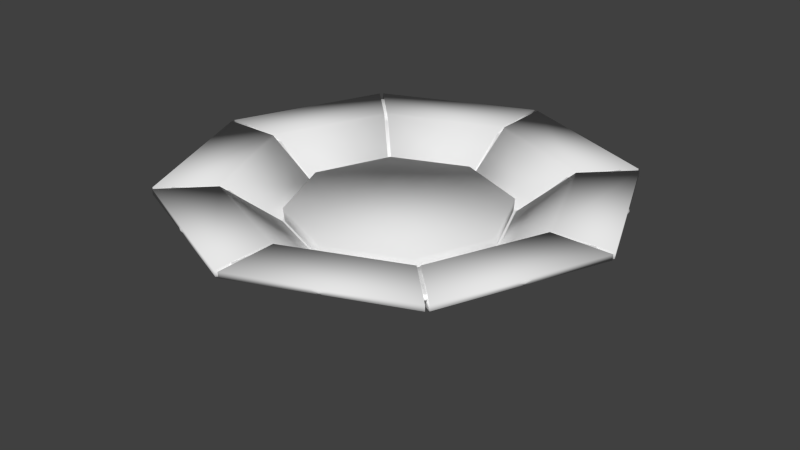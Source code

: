 # Source: deep_plate.blend  (saved by Blender 2.73.0; exported with 4.5.12 LTS)
import bpy
from mathutils import Matrix  # noqa: F401  (used for matrix-valued properties, if any)

bpy.ops.wm.read_factory_settings(use_empty=True)
scene = bpy.context.scene
scene.name = 'Scene'

# ---- collections
col_collection_1 = bpy.data.collections.new('Collection 1'); scene.collection.children.link(col_collection_1)

# ---- world
world_world = bpy.data.worlds.new('World'); scene.world = world_world
world_world.color = (0.05088, 0.05088, 0.05088)
world_world.use_sun_shadow = False
world_world.sun_shadow_jitter_overblur = 0.0
world_world.cycles.sampling_method = 'MANUAL'
world_world.cycles.sample_map_resolution = 256

# ---- meshes
me_cylinder_010 = bpy.data.meshes.new('Cylinder.010')
me_cylinder_010.from_pydata([(-4.621e-08, 6.363, -2.171), (-6.081e-08, 6.451, -0.9061), (4.5, 4.5, -2.171), (4.561, 4.561, -0.9061), (6.363, -2.149e-07, -2.171), (6.451, 2.552e-08, -0.9061), (4.5, -4.5, -2.171), (4.561, -4.561, -0.9061), (-6.025e-07, -6.363, -2.171), (-6.247e-07, -6.451, -0.9061), (-4.5, -4.5, -2.171), (-4.561, -4.561, -0.9061), (-6.363, 1.391e-07, -2.171), (-6.451, 3.844e-07, -0.9061), (-4.5, 4.5, -2.171), (-4.561, 4.561, -0.9061)], [], [(3, 1, 15, 13, 11, 9, 7, 5), (0, 2, 4, 6, 8, 10, 12, 14), (5, 4, 2, 3), (3, 2, 0, 1), (1, 0, 14, 15), (15, 14, 12, 13), (13, 12, 10, 11), (11, 10, 8, 9), (9, 8, 6, 7), (7, 6, 4, 5)])
me_cylinder_010.polygons.foreach_set('use_smooth', [True] * 10)
me_cylinder_010.use_remesh_preserve_volume = False
me_cylinder_010.use_remesh_preserve_attributes = False
me_cylinder_010.use_mirror_vertex_groups = False
me_cylinder_010.update()
me_cylinder_009 = bpy.data.meshes.new('Cylinder.009')
me_cylinder_009.from_pydata([(0.1053, -9.773, 3.535), (6.836, -6.985, 3.535), (0.1053, -13.35, 3.19), (0.1053, -13.37, 3.53), (9.368, -9.517, 3.19), (9.378, -9.527, 3.53), (0.1053, -6.511, 1.279), (0.1053, -6.427, 0.0132), (4.53, -4.679, 1.279), (4.47, -4.619, 0.0132)], [], [(5, 1, 0, 3), (4, 5, 3, 2), (9, 4, 2, 7), (1, 8, 6, 0), (7, 6, 8, 9), (1, 5, 4, 9, 8), (0, 6, 7, 2, 3)])
me_cylinder_009.polygons.foreach_set('use_smooth', [True] * 7)
me_cylinder_009.use_remesh_preserve_volume = False
me_cylinder_009.use_remesh_preserve_attributes = False
me_cylinder_009.use_mirror_vertex_groups = False
me_cylinder_009.update()
me_cylinder_008 = bpy.data.meshes.new('Cylinder.008')
me_cylinder_008.from_pydata([(-6.836, -6.985, 3.535), (-0.1053, -9.773, 3.535), (-9.368, -9.517, 3.19), (-9.378, -9.527, 3.53), (-0.1053, -13.35, 3.19), (-0.1053, -13.37, 3.53), (-4.53, -4.679, 1.279), (-4.47, -4.619, 0.0132), (-0.1053, -6.511, 1.279), (-0.1053, -6.427, 0.0132)], [], [(5, 1, 0, 3), (4, 5, 3, 2), (9, 4, 2, 7), (1, 8, 6, 0), (7, 6, 8, 9), (0, 6, 7, 2, 3), (1, 5, 4, 9, 8)])
me_cylinder_008.polygons.foreach_set('use_smooth', [True] * 7)
me_cylinder_008.use_remesh_preserve_volume = False
me_cylinder_008.use_remesh_preserve_attributes = False
me_cylinder_008.use_mirror_vertex_groups = False
me_cylinder_008.update()
me_cylinder_007 = bpy.data.meshes.new('Cylinder.007')
me_cylinder_007.from_pydata([(-9.773, -0.1053, 3.535), (-6.985, -6.836, 3.535), (-13.35, -0.1053, 3.19), (-13.37, -0.1053, 3.53), (-9.517, -9.368, 3.19), (-9.527, -9.378, 3.53), (-6.511, -0.1053, 1.279), (-6.427, -0.1053, 0.0132), (-4.679, -4.53, 1.279), (-4.619, -4.47, 0.0132)], [], [(5, 1, 0, 3), (4, 5, 3, 2), (9, 4, 2, 7), (1, 8, 6, 0), (7, 6, 8, 9), (0, 6, 7, 2, 3), (1, 5, 4, 9, 8)])
me_cylinder_007.polygons.foreach_set('use_smooth', [True] * 7)
me_cylinder_007.use_remesh_preserve_volume = False
me_cylinder_007.use_remesh_preserve_attributes = False
me_cylinder_007.use_mirror_vertex_groups = False
me_cylinder_007.update()
me_cylinder_006 = bpy.data.meshes.new('Cylinder.006')
me_cylinder_006.from_pydata([(-6.985, 6.836, 3.535), (-9.773, 0.1053, 3.535), (-9.517, 9.368, 3.19), (-9.527, 9.378, 3.53), (-13.35, 0.1053, 3.19), (-13.37, 0.1053, 3.53), (-4.679, 4.53, 1.279), (-4.619, 4.47, 0.0132), (-6.511, 0.1053, 1.279), (-6.427, 0.1053, 0.0132)], [], [(5, 1, 0, 3), (4, 5, 3, 2), (9, 4, 2, 7), (1, 8, 6, 0), (9, 7, 6, 8), (0, 6, 7, 2, 3), (1, 5, 4, 9, 8)])
me_cylinder_006.polygons.foreach_set('use_smooth', [True] * 7)
me_cylinder_006.use_remesh_preserve_volume = False
me_cylinder_006.use_remesh_preserve_attributes = False
me_cylinder_006.use_mirror_vertex_groups = False
me_cylinder_006.update()
me_cylinder_005 = bpy.data.meshes.new('Cylinder.005')
me_cylinder_005.from_pydata([(-6.836, 6.985, 3.535), (-0.1053, 9.773, 3.535), (-9.368, 9.517, 3.19), (-9.378, 9.527, 3.53), (-0.1053, 13.37, 3.53), (-0.1053, 13.35, 3.19), (-4.53, 4.679, 1.279), (-4.47, 4.619, 0.0132), (-0.1053, 6.511, 1.279), (-0.1053, 6.427, 0.0132)], [], [(3, 0, 1, 4), (2, 3, 4, 5), (7, 2, 5, 9), (0, 6, 8, 1), (7, 9, 8, 6), (1, 8, 9, 5, 4), (0, 3, 2, 7, 6)])
me_cylinder_005.polygons.foreach_set('use_smooth', [True] * 7)
me_cylinder_005.use_remesh_preserve_volume = False
me_cylinder_005.use_remesh_preserve_attributes = False
me_cylinder_005.use_mirror_vertex_groups = False
me_cylinder_005.update()
me_cylinder_004 = bpy.data.meshes.new('Cylinder.004')
me_cylinder_004.from_pydata([(6.836, 6.985, 3.535), (0.1053, 9.773, 3.535), (9.368, 9.517, 3.19), (9.378, 9.527, 3.53), (0.1053, 13.37, 3.53), (0.1053, 13.35, 3.19), (4.53, 4.679, 1.279), (4.47, 4.619, 0.0132), (0.1053, 6.511, 1.279), (0.1053, 6.427, 0.0132)], [], [(4, 1, 0, 3), (5, 4, 3, 2), (9, 5, 2, 7), (1, 8, 6, 0), (7, 6, 8, 9), (0, 6, 7, 2, 3), (1, 4, 5, 9, 8)])
me_cylinder_004.polygons.foreach_set('use_smooth', [True] * 7)
me_cylinder_004.use_remesh_preserve_volume = False
me_cylinder_004.use_remesh_preserve_attributes = False
me_cylinder_004.use_mirror_vertex_groups = False
me_cylinder_004.update()
me_cylinder_001 = bpy.data.meshes.new('Cylinder.001')
me_cylinder_001.from_pydata([(9.773, 0.1053, 3.535), (6.985, 6.836, 3.535), (13.35, 0.1053, 3.19), (13.37, 0.1053, 3.53), (9.517, 9.368, 3.19), (9.527, 9.378, 3.53), (6.511, 0.1053, 1.279), (6.427, 0.1053, 0.0132), (4.679, 4.53, 1.279), (4.619, 4.47, 0.0132)], [], [(5, 1, 0, 3), (4, 5, 3, 2), (9, 4, 2, 7), (1, 8, 6, 0), (7, 6, 8, 9), (0, 6, 7, 2, 3), (1, 5, 4, 9, 8)])
me_cylinder_001.polygons.foreach_set('use_smooth', [True] * 7)
me_cylinder_001.use_remesh_preserve_volume = False
me_cylinder_001.use_remesh_preserve_attributes = False
me_cylinder_001.use_mirror_vertex_groups = False
me_cylinder_001.update()
me_cylinder_000 = bpy.data.meshes.new('Cylinder.000')
me_cylinder_000.from_pydata([(6.427, -0.1053, 0.0132), (6.511, -0.1053, 1.279), (4.619, -4.47, 0.0132), (4.679, -4.53, 1.279), (13.37, -0.1053, 3.53), (13.35, -0.1053, 3.19), (9.527, -9.378, 3.53), (9.517, -9.368, 3.19), (9.773, -0.1053, 3.535), (6.985, -6.836, 3.535)], [], [(8, 1, 3, 9), (0, 5, 7, 2), (5, 4, 6, 7), (4, 8, 9, 6), (3, 1, 0, 2), (9, 3, 2, 7, 6), (8, 4, 5, 0, 1)])
me_cylinder_000.polygons.foreach_set('use_smooth', [True] * 7)
me_cylinder_000.use_remesh_preserve_volume = False
me_cylinder_000.use_remesh_preserve_attributes = False
me_cylinder_000.use_mirror_vertex_groups = False
me_cylinder_000.update()
me_cylinder_003 = bpy.data.meshes.new('Cylinder.003')
me_cylinder_003.from_pydata([(2.437, 5.884, 1.236), (5.884, 2.437, 1.236), (5.884, -2.437, 1.236), (2.437, -5.884, 1.236), (-2.437, -5.884, 1.236), (-5.884, -2.437, 1.236), (-3.98e-07, 4.044e-07, 1.188), (-2.437, 5.884, 1.236), (-5.884, 2.437, 1.236), (-4.975e-08, 5.282e-08, 0.01898), (-5.692, 2.358, 0.4374), (-8.479, 3.512, 2.796), (-11.44, 4.74, 3.177), (-11.37, 4.708, 3.519), (-8.59, 3.558, 3.193), (-2.358, 5.692, 0.4374), (-3.512, 8.479, 2.796), (-4.74, 11.44, 3.177), (-4.708, 11.37, 3.519), (-3.558, 8.59, 3.193), (-5.692, -2.358, 0.4374), (-8.479, -3.512, 2.796), (-11.44, -4.74, 3.177), (-11.37, -4.708, 3.519), (-8.59, -3.558, 3.193), (-2.358, -5.692, 0.4374), (-3.512, -8.479, 2.796), (-4.74, -11.44, 3.177), (-4.708, -11.37, 3.519), (-3.558, -8.59, 3.193), (2.358, -5.692, 0.4374), (3.512, -8.479, 2.796), (4.74, -11.44, 3.177), (4.708, -11.37, 3.519), (3.558, -8.59, 3.193), (5.692, -2.358, 0.4374), (8.479, -3.512, 2.796), (11.44, -4.74, 3.177), (11.37, -4.708, 3.519), (8.59, -3.558, 3.193), (5.692, 2.358, 0.4374), (8.479, 3.512, 2.796), (11.44, 4.74, 3.177), (11.37, 4.708, 3.519), (8.59, 3.558, 3.193), (2.358, 5.692, 0.4374), (3.512, 8.479, 2.796), (4.74, 11.44, 3.177), (4.708, 11.37, 3.519), (3.558, 8.59, 3.193), (2.36, 5.697, 0.1719), (5.697, 2.36, 0.1719), (5.697, -2.36, 0.1719), (2.36, -5.697, 0.1719), (-2.36, -5.697, 0.1719), (-5.697, -2.36, 0.1719), (-2.36, 5.697, 0.1719), (-5.697, 2.36, 0.1719), (1.77, 4.274, 0.05721), (1.79, 4.321, 1.2), (-9.951e-08, 6.388, 1.236), (4.374, 4.374, 0.1719), (4.274, 1.77, 0.05721), (4.321, 1.79, 1.2), (6.185, -1.215e-07, 0.1719), (4.274, -1.77, 0.05721), (4.321, -1.79, 1.2), (4.374, -4.374, 0.1719), (1.77, -4.274, 0.05721), (1.79, -4.321, 1.2), (-5.473e-07, -6.185, 0.1719), (-1.77, -4.274, 0.05721), (-1.79, -4.321, 1.2), (-4.374, -4.374, 0.1719), (-4.274, -1.77, 0.05721), (-4.321, -1.79, 1.2), (-6.185, 7.756e-08, 0.1719), (-4.274, 1.77, 0.05721), (-4.321, 1.79, 1.2), (-4.374, 4.374, 0.1719), (-1.77, 4.274, 0.05721), (-1.79, 4.321, 1.2), (-9.951e-08, 6.181, 0.4374), (-9.951e-08, 9.207, 2.796), (0.0, 12.43, 3.177), (0.0, 12.34, 3.519), (-9.951e-08, 9.327, 3.193), (4.517, 4.517, 1.236), (6.595, 6.595, 3.193), (8.727, 8.727, 3.519), (8.786, 8.786, 3.177), (6.51, 6.51, 2.796), (6.388, 5.063e-08, 1.236), (9.327, 2.683e-07, 3.193), (12.34, 1.755e-07, 3.519), (12.43, 2.197e-07, 3.177), (9.207, 2.532e-07, 2.796), (4.517, -4.517, 1.236), (6.595, -6.595, 3.193), (8.727, -8.727, 3.519), (8.786, -8.786, 3.177), (6.51, -6.51, 2.796), (-5.473e-07, -6.388, 1.236), (-5.971e-07, -9.327, 3.193), (-9.951e-07, -12.34, 3.519), (-9.951e-07, -12.43, 3.177), (-6.966e-07, -9.207, 2.796), (-4.517, -4.517, 1.236), (-6.595, -6.595, 3.193), (-8.727, -8.727, 3.519), (-8.786, -8.786, 3.177), (-6.51, -6.51, 2.796), (-6.388, 2.496e-07, 1.236), (-9.327, 5.668e-07, 3.193), (-12.34, 7.725e-07, 3.519), (-12.43, 7.173e-07, 3.177), (-9.207, 5.517e-07, 2.796), (-4.517, 4.517, 1.236), (-6.595, 6.595, 3.193), (-8.727, 8.727, 3.519), (-8.786, 8.786, 3.177), (-6.51, 6.51, 2.796), (-6.388, 2.646, 0.6226), (-10.61, 4.397, 3.385), (-11.51, 4.769, 3.37), (-10.55, 4.368, 3.441), (-6.517, 2.699, 1.395), (-2.646, 6.388, 0.6226), (-4.397, 10.61, 3.385), (-4.769, 11.51, 3.37), (-4.368, 10.55, 3.441), (-2.699, 6.517, 1.395), (-6.388, -2.646, 0.6226), (-10.61, -4.397, 3.385), (-11.51, -4.769, 3.37), (-10.55, -4.368, 3.441), (-6.517, -2.699, 1.395), (-2.646, -6.388, 0.6226), (-4.397, -10.61, 3.385), (-4.769, -11.51, 3.37), (-4.368, -10.55, 3.441), (-2.699, -6.517, 1.395), (2.646, -6.388, 0.6226), (4.397, -10.61, 3.385), (4.769, -11.51, 3.37), (4.368, -10.55, 3.441), (2.699, -6.517, 1.395), (6.388, -2.646, 0.6226), (10.61, -4.397, 3.385), (11.51, -4.769, 3.37), (10.55, -4.368, 3.441), (6.517, -2.699, 1.395), (6.388, 2.646, 0.6226), (10.61, 4.397, 3.385), (11.51, 4.769, 3.37), (10.55, 4.368, 3.441), (6.517, 2.699, 1.395), (2.646, 6.388, 0.6226), (4.397, 10.61, 3.385), (4.769, 11.51, 3.37), (4.368, 10.55, 3.441), (2.699, 6.517, 1.395), (4.37, 4.37, 0.4374), (6.181, -1.283e-07, 0.4374), (4.37, -4.37, 0.4374), (-5.971e-07, -6.181, 0.4374), (-4.37, -4.37, 0.4374), (-6.181, 2.2e-07, 0.4374), (-4.37, 4.37, 0.4374), (-9.951e-08, 6.185, 0.1719), (2.359, 5.694, 0.3148), (5.694, 2.359, 0.3148), (5.694, -2.359, 0.3148), (2.359, -5.694, 0.3148), (-2.359, -5.694, 0.3148), (-5.694, -2.359, 0.3148), (-2.359, 5.694, 0.3148), (-5.694, 2.359, 0.3148), (-1.351e-07, 5.282, 0.08695), (-1.769e-07, 5.373, 1.209), (3.735, 3.735, 0.08695), (3.799, 3.799, 1.209), (5.282, -1.275e-07, 0.08695), (5.373, 8.678e-08, 1.209), (3.735, -3.735, 0.08696), (3.799, -3.799, 1.209), (-4.821e-07, -5.282, 0.08696), (-5.093e-07, -5.373, 1.209), (-3.735, -3.735, 0.08696), (-3.799, -3.799, 1.209), (-5.282, 8.483e-08, 0.08695), (-5.373, 2.973e-07, 1.209), (-3.735, 3.735, 0.08695), (-3.799, 3.799, 1.209), (-1.145e-07, 6.936, 0.6226), (-4.132e-08, 11.53, 3.385), (-8.459e-08, 12.5, 3.37), (6.381e-09, 11.45, 3.441), (-1.117e-07, 7.076, 1.395), (5.003, 5.003, 1.395), (8.097, 8.097, 3.441), (8.839, 8.839, 3.37), (8.15, 8.15, 3.385), (4.905, 4.905, 0.6226), (7.076, -2.225e-09, 1.395), (11.45, 2.465e-07, 3.441), (12.5, 1.523e-07, 3.37), (11.53, 1.601e-07, 3.385), (6.936, -1.177e-07, 0.6226), (5.003, -5.003, 1.395), (8.097, -8.097, 3.441), (8.839, -8.839, 3.37), (8.15, -8.15, 3.385), (4.905, -4.905, 0.6226), (-5.623e-07, -7.076, 1.395), (-7.866e-07, -11.45, 3.441), (-1.028e-06, -12.5, 3.37), (-8.92e-07, -11.53, 3.385), (-6.179e-07, -6.936, 0.6226), (-5.003, -5.003, 1.395), (-8.097, -8.097, 3.441), (-8.839, -8.839, 3.37), (-8.15, -8.15, 3.385), (-4.905, -4.905, 0.6226), (-7.076, 2.89e-07, 1.395), (-11.45, 7.331e-07, 3.441), (-12.5, 7.051e-07, 3.37), (-11.53, 6.269e-07, 3.385), (-6.936, 2.154e-07, 0.6226), (-5.003, 5.003, 1.395), (-8.097, 8.097, 3.441), (-8.839, 8.839, 3.37), (-8.15, 8.15, 3.385), (-4.905, 4.905, 0.6226), (4.372, 4.372, 0.3148), (6.182, -1.353e-07, 0.3148), (4.372, -4.372, 0.3148), (-5.635e-07, -6.182, 0.3148), (-4.372, -4.372, 0.3148), (-6.182, 1.374e-07, 0.3148), (-4.372, 4.372, 0.3148), (-1.102e-07, 6.182, 0.3148)], [], [(0, 161, 198, 60), (0, 60, 179, 59), (0, 59, 181, 87), (0, 87, 199, 161), (1, 156, 199, 87), (1, 87, 181, 63), (1, 63, 183, 92), (1, 92, 204, 156), (2, 151, 204, 92), (2, 92, 183, 66), (2, 66, 185, 97), (2, 97, 209, 151), (3, 146, 209, 97), (3, 97, 185, 69), (3, 69, 187, 102), (3, 102, 214, 146), (4, 141, 214, 102), (4, 102, 187, 72), (4, 72, 189, 107), (4, 107, 219, 141), (5, 136, 219, 107), (5, 107, 189, 75), (5, 75, 191, 112), (5, 112, 224, 136), (6, 63, 181, 59), (6, 59, 179, 81), (6, 81, 193, 78), (6, 78, 191, 75), (6, 75, 189, 72), (6, 72, 187, 69), (6, 69, 185, 66), (6, 66, 183, 63), (7, 131, 229, 117), (7, 117, 193, 81), (7, 81, 179, 60), (7, 60, 198, 131), (8, 126, 224, 112), (8, 112, 191, 78), (8, 78, 193, 117), (8, 117, 229, 126), (9, 80, 178, 58), (9, 58, 180, 62), (9, 62, 182, 65), (9, 65, 184, 68), (9, 68, 186, 71), (9, 71, 188, 74), (9, 74, 190, 77), (9, 77, 192, 80), (10, 177, 239, 167), (10, 167, 228, 122), (10, 122, 233, 168), (10, 168, 240, 177), (11, 122, 228, 116), (11, 116, 227, 123), (11, 123, 232, 121), (11, 121, 233, 122), (12, 123, 227, 115), (12, 115, 226, 124), (12, 124, 231, 120), (12, 120, 232, 123), (13, 124, 226, 114), (13, 114, 225, 125), (13, 125, 230, 119), (13, 119, 231, 124), (14, 125, 225, 113), (14, 113, 224, 126), (14, 126, 229, 118), (14, 118, 230, 125), (15, 176, 240, 168), (15, 168, 233, 127), (15, 127, 194, 82), (15, 82, 241, 176), (16, 127, 233, 121), (16, 121, 232, 128), (16, 128, 195, 83), (16, 83, 194, 127), (17, 128, 232, 120), (17, 120, 231, 129), (17, 129, 196, 84), (17, 84, 195, 128), (18, 129, 231, 119), (18, 119, 230, 130), (18, 130, 197, 85), (18, 85, 196, 129), (19, 130, 230, 118), (19, 118, 229, 131), (19, 131, 198, 86), (19, 86, 197, 130), (20, 175, 238, 166), (20, 166, 223, 132), (20, 132, 228, 167), (20, 167, 239, 175), (21, 132, 223, 111), (21, 111, 222, 133), (21, 133, 227, 116), (21, 116, 228, 132), (22, 133, 222, 110), (22, 110, 221, 134), (22, 134, 226, 115), (22, 115, 227, 133), (23, 134, 221, 109), (23, 109, 220, 135), (23, 135, 225, 114), (23, 114, 226, 134), (24, 135, 220, 108), (24, 108, 219, 136), (24, 136, 224, 113), (24, 113, 225, 135), (25, 174, 237, 165), (25, 165, 218, 137), (25, 137, 223, 166), (25, 166, 238, 174), (26, 137, 218, 106), (26, 106, 217, 138), (26, 138, 222, 111), (26, 111, 223, 137), (27, 138, 217, 105), (27, 105, 216, 139), (27, 139, 221, 110), (27, 110, 222, 138), (28, 139, 216, 104), (28, 104, 215, 140), (28, 140, 220, 109), (28, 109, 221, 139), (29, 140, 215, 103), (29, 103, 214, 141), (29, 141, 219, 108), (29, 108, 220, 140), (30, 173, 236, 164), (30, 164, 213, 142), (30, 142, 218, 165), (30, 165, 237, 173), (31, 142, 213, 101), (31, 101, 212, 143), (31, 143, 217, 106), (31, 106, 218, 142), (32, 143, 212, 100), (32, 100, 211, 144), (32, 144, 216, 105), (32, 105, 217, 143), (33, 144, 211, 99), (33, 99, 210, 145), (33, 145, 215, 104), (33, 104, 216, 144), (34, 145, 210, 98), (34, 98, 209, 146), (34, 146, 214, 103), (34, 103, 215, 145), (35, 172, 235, 163), (35, 163, 208, 147), (35, 147, 213, 164), (35, 164, 236, 172), (36, 147, 208, 96), (36, 96, 207, 148), (36, 148, 212, 101), (36, 101, 213, 147), (37, 148, 207, 95), (37, 95, 206, 149), (37, 149, 211, 100), (37, 100, 212, 148), (38, 149, 206, 94), (38, 94, 205, 150), (38, 150, 210, 99), (38, 99, 211, 149), (39, 150, 205, 93), (39, 93, 204, 151), (39, 151, 209, 98), (39, 98, 210, 150), (40, 171, 234, 162), (40, 162, 203, 152), (40, 152, 208, 163), (40, 163, 235, 171), (41, 152, 203, 91), (41, 91, 202, 153), (41, 153, 207, 96), (41, 96, 208, 152), (42, 153, 202, 90), (42, 90, 201, 154), (42, 154, 206, 95), (42, 95, 207, 153), (43, 154, 201, 89), (43, 89, 200, 155), (43, 155, 205, 94), (43, 94, 206, 154), (44, 155, 200, 88), (44, 88, 199, 156), (44, 156, 204, 93), (44, 93, 205, 155), (45, 170, 241, 82), (45, 82, 194, 157), (45, 157, 203, 162), (45, 162, 234, 170), (46, 157, 194, 83), (46, 83, 195, 158), (46, 158, 202, 91), (46, 91, 203, 157), (47, 158, 195, 84), (47, 84, 196, 159), (47, 159, 201, 90), (47, 90, 202, 158), (48, 159, 196, 85), (48, 85, 197, 160), (48, 160, 200, 89), (48, 89, 201, 159), (49, 160, 197, 86), (49, 86, 198, 161), (49, 161, 199, 88), (49, 88, 200, 160), (50, 58, 178, 169), (50, 169, 241, 170), (50, 170, 234, 61), (50, 61, 180, 58), (51, 62, 180, 61), (51, 61, 234, 171), (51, 171, 235, 64), (51, 64, 182, 62), (52, 65, 182, 64), (52, 64, 235, 172), (52, 172, 236, 67), (52, 67, 184, 65), (53, 68, 184, 67), (53, 67, 236, 173), (53, 173, 237, 70), (53, 70, 186, 68), (54, 71, 186, 70), (54, 70, 237, 174), (54, 174, 238, 73), (54, 73, 188, 71), (55, 74, 188, 73), (55, 73, 238, 175), (55, 175, 239, 76), (55, 76, 190, 74), (56, 80, 192, 79), (56, 79, 240, 176), (56, 176, 241, 169), (56, 169, 178, 80), (57, 77, 190, 76), (57, 76, 239, 177), (57, 177, 240, 79), (57, 79, 192, 77)])
me_cylinder_003.polygons.foreach_set('use_smooth', [True] * 240)
_uv = me_cylinder_003.uv_layers.new(name='UVMap')
_uv.uv.foreach_set('vector', [0.8193, 0.3437, 0.8266, 0.3545, 0.7799, 0.375, 0.7773, 0.3621, 0.605, 0.7353, 0.5602, 0.7176, 0.571, 0.7012, 0.6111, 0.7032, 0.605, 0.7353, 0.6111, 0.7032, 0.6491, 0.7161, 0.6531, 0.7353, 0.8193, 0.3437, 0.8519, 0.3114, 0.863, 0.3187, 0.8266, 0.3545, 0.8687, 0.2686, 0.8814, 0.2711, 0.863, 0.3187, 0.8519, 0.3114, 0.6973, 0.7162, 0.6531, 0.7353, 0.6491, 0.7161, 0.6789, 0.6891, 0.6973, 0.7162, 0.6789, 0.6891, 0.7149, 0.6714, 0.7313, 0.6822, 0.8687, 0.2686, 0.8689, 0.2227, 0.8818, 0.22, 0.8814, 0.2711, 0.8504, 0.1806, 0.8612, 0.1733, 0.8818, 0.22, 0.8689, 0.2227, 0.7491, 0.6374, 0.7313, 0.6822, 0.7149, 0.6714, 0.7169, 0.6313, 0.7491, 0.6374, 0.7169, 0.6313, 0.7298, 0.5932, 0.7491, 0.5892, 0.8504, 0.1806, 0.8182, 0.1479, 0.8254, 0.1369, 0.8612, 0.1733, 0.7754, 0.1313, 0.7778, 0.1185, 0.8254, 0.1369, 0.8182, 0.1479, 0.7299, 0.545, 0.7491, 0.5892, 0.7298, 0.5932, 0.7029, 0.5634, 0.7299, 0.545, 0.7029, 0.5634, 0.6851, 0.5274, 0.6959, 0.511, 0.7754, 0.1313, 0.7294, 0.1311, 0.7268, 0.1182, 0.7778, 0.1185, 0.6873, 0.1494, 0.68, 0.1386, 0.7268, 0.1182, 0.7294, 0.1311, 0.6511, 0.4933, 0.6959, 0.511, 0.6851, 0.5274, 0.645, 0.5254, 0.6511, 0.4933, 0.645, 0.5254, 0.607, 0.5125, 0.603, 0.4933, 0.6873, 0.1494, 0.6548, 0.1817, 0.6437, 0.1745, 0.68, 0.1386, 0.638, 0.2244, 0.6253, 0.222, 0.6437, 0.1745, 0.6548, 0.1817, 0.5588, 0.5124, 0.603, 0.4933, 0.607, 0.5125, 0.5772, 0.5395, 0.5588, 0.5124, 0.5772, 0.5395, 0.5412, 0.5572, 0.5247, 0.5464, 0.638, 0.2244, 0.6378, 0.2704, 0.6249, 0.273, 0.6253, 0.222, 0.628, 0.6143, 0.6789, 0.6891, 0.6491, 0.7161, 0.6111, 0.7032, 0.628, 0.6143, 0.6111, 0.7032, 0.571, 0.7012, 0.5532, 0.6652, 0.628, 0.6143, 0.5532, 0.6652, 0.5263, 0.6354, 0.5392, 0.5973, 0.628, 0.6143, 0.5392, 0.5973, 0.5412, 0.5572, 0.5772, 0.5395, 0.628, 0.6143, 0.5772, 0.5395, 0.607, 0.5125, 0.645, 0.5254, 0.628, 0.6143, 0.645, 0.5254, 0.6851, 0.5274, 0.7029, 0.5634, 0.628, 0.6143, 0.7029, 0.5634, 0.7298, 0.5932, 0.7169, 0.6313, 0.628, 0.6143, 0.7169, 0.6313, 0.7149, 0.6714, 0.6789, 0.6891, 0.7313, 0.3619, 0.7289, 0.3746, 0.6814, 0.356, 0.6887, 0.345, 0.5261, 0.6836, 0.507, 0.6394, 0.5263, 0.6354, 0.5532, 0.6652, 0.5261, 0.6836, 0.5532, 0.6652, 0.571, 0.7012, 0.5602, 0.7176, 0.7313, 0.3619, 0.7773, 0.3621, 0.7799, 0.375, 0.7289, 0.3746, 0.6563, 0.3124, 0.6456, 0.3197, 0.6249, 0.273, 0.6378, 0.2704, 0.507, 0.5912, 0.5247, 0.5464, 0.5412, 0.5572, 0.5392, 0.5973, 0.507, 0.5912, 0.5392, 0.5973, 0.5263, 0.6354, 0.507, 0.6394, 0.6563, 0.3124, 0.6887, 0.345, 0.6814, 0.356, 0.6456, 0.3197, 0.1174, 0.6286, 0.04339, 0.5783, 0.06129, 0.5432, 0.1006, 0.5407, 0.1174, 0.6286, 0.1006, 0.5407, 0.1381, 0.5285, 0.1677, 0.5546, 0.1174, 0.6286, 0.1677, 0.5546, 0.2028, 0.5725, 0.2053, 0.6118, 0.1174, 0.6286, 0.2053, 0.6118, 0.2175, 0.6493, 0.1914, 0.6789, 0.1174, 0.6286, 0.1914, 0.6789, 0.1735, 0.714, 0.1342, 0.7165, 0.1174, 0.6286, 0.1342, 0.7165, 0.0967, 0.7286, 0.06712, 0.7026, 0.1174, 0.6286, 0.06712, 0.7026, 0.032, 0.6847, 0.02951, 0.6454, 0.1174, 0.6286, 0.02951, 0.6454, 0.01734, 0.6079, 0.04339, 0.5783, 0.1449, 0.2333, 0.147, 0.2337, 0.1479, 0.2778, 0.1456, 0.2782, 0.1449, 0.2333, 0.1456, 0.2782, 0.1312, 0.281, 0.1315, 0.231, 0.1449, 0.2333, 0.1315, 0.231, 0.1481, 0.1841, 0.1603, 0.1917, 0.1449, 0.2333, 0.1603, 0.1917, 0.1622, 0.1929, 0.147, 0.2337, 0.0708, 0.2198, 0.1315, 0.231, 0.1312, 0.281, 0.07145, 0.293, 0.0708, 0.2198, 0.07145, 0.293, 0.02349, 0.3027, 0.02323, 0.2109, 0.0708, 0.2198, 0.02323, 0.2109, 0.05674, 0.1255, 0.09765, 0.1518, 0.0708, 0.2198, 0.09765, 0.1518, 0.1481, 0.1841, 0.1315, 0.231, 0.004675, 0.2074, 0.02323, 0.2109, 0.02349, 0.3027, 0.004374, 0.3066, 0.004675, 0.2074, 0.004374, 0.3066, 0.0001478, 0.3074, 0.0002598, 0.2066, 0.004675, 0.2074, 0.0002598, 0.2066, 0.03674, 0.1125, 0.04037, 0.1149, 0.004675, 0.2074, 0.04037, 0.1149, 0.05674, 0.1255, 0.02323, 0.2109, 0.5496, 0.3849, 0.5459, 0.3874, 0.507, 0.2974, 0.5113, 0.2965, 0.5496, 0.3849, 0.5113, 0.2965, 0.5291, 0.2929, 0.5644, 0.3748, 0.5496, 0.3849, 0.5644, 0.3748, 0.6276, 0.4378, 0.6176, 0.453, 0.5496, 0.3849, 0.6176, 0.453, 0.6152, 0.4567, 0.5459, 0.3874, 0.5994, 0.3511, 0.5644, 0.3748, 0.5291, 0.2929, 0.571, 0.2842, 0.5994, 0.3511, 0.571, 0.2842, 0.6249, 0.273, 0.6456, 0.3197, 0.5994, 0.3511, 0.6456, 0.3197, 0.6814, 0.356, 0.6511, 0.4021, 0.5994, 0.3511, 0.6511, 0.4021, 0.6276, 0.4378, 0.5644, 0.3748, 0.1904, 0.1602, 0.1916, 0.1619, 0.1622, 0.1929, 0.1603, 0.1917, 0.1904, 0.1602, 0.1603, 0.1917, 0.1481, 0.1841, 0.1827, 0.1493, 0.1904, 0.1602, 0.1827, 0.1493, 0.2268, 0.1288, 0.2297, 0.1426, 0.1904, 0.1602, 0.2297, 0.1426, 0.2302, 0.1448, 0.1916, 0.1619, 0.1481, 0.09957, 0.1827, 0.1493, 0.1481, 0.1841, 0.09765, 0.1518, 0.1481, 0.09957, 0.09765, 0.1518, 0.05674, 0.1255, 0.1208, 0.05997, 0.1481, 0.09957, 0.1208, 0.05997, 0.2047, 0.02343, 0.2147, 0.07088, 0.1481, 0.09957, 0.2147, 0.07088, 0.2268, 0.1288, 0.1827, 0.1493, 0.1101, 0.04444, 0.1208, 0.05997, 0.05674, 0.1255, 0.04037, 0.1149, 0.1101, 0.04444, 0.04037, 0.1149, 0.03674, 0.1125, 0.1075, 0.04074, 0.1101, 0.04444, 0.1075, 0.04074, 0.1998, 0.0001478, 0.2007, 0.004372, 0.1101, 0.04444, 0.2007, 0.004372, 0.2047, 0.02343, 0.1208, 0.05997, 0.707, 0.4885, 0.7062, 0.4928, 0.6152, 0.4567, 0.6176, 0.453, 0.707, 0.4885, 0.6176, 0.453, 0.6276, 0.4378, 0.7104, 0.4709, 0.707, 0.4885, 0.7104, 0.4709, 0.7997, 0.4709, 0.8033, 0.4887, 0.707, 0.4885, 0.8033, 0.4887, 0.8042, 0.493, 0.7062, 0.4928, 0.7184, 0.4294, 0.7104, 0.4709, 0.6276, 0.4378, 0.6511, 0.4021, 0.7184, 0.4294, 0.6511, 0.4021, 0.6814, 0.356, 0.7289, 0.3746, 0.7184, 0.4294, 0.7289, 0.3746, 0.7799, 0.375, 0.791, 0.429, 0.7184, 0.4294, 0.791, 0.429, 0.7997, 0.4709, 0.7104, 0.4709, 0.1617, 0.3196, 0.1635, 0.3185, 0.1929, 0.3494, 0.1916, 0.3513, 0.1617, 0.3196, 0.1916, 0.3513, 0.1836, 0.363, 0.1503, 0.3269, 0.1617, 0.3196, 0.1503, 0.3269, 0.1312, 0.281, 0.1456, 0.2782, 0.1617, 0.3196, 0.1456, 0.2782, 0.1479, 0.2778, 0.1635, 0.3185, 0.09915, 0.3605, 0.1503, 0.3269, 0.1836, 0.363, 0.1504, 0.4124, 0.09915, 0.3605, 0.1504, 0.4124, 0.1233, 0.4528, 0.05892, 0.3873, 0.09915, 0.3605, 0.05892, 0.3873, 0.02349, 0.3027, 0.07145, 0.293, 0.09915, 0.3605, 0.07145, 0.293, 0.1312, 0.281, 0.1503, 0.3269, 0.04319, 0.3978, 0.05892, 0.3873, 0.1233, 0.4528, 0.1124, 0.469, 0.04319, 0.3978, 0.1124, 0.469, 0.11, 0.4726, 0.03945, 0.4003, 0.04319, 0.3978, 0.03945, 0.4003, 0.0001478, 0.3074, 0.004374, 0.3066, 0.04319, 0.3978, 0.004374, 0.3066, 0.02349, 0.3027, 0.05892, 0.3873, 0.5114, 0.2003, 0.507, 0.1994, 0.5431, 0.1083, 0.5468, 0.1108, 0.5114, 0.2003, 0.5468, 0.1108, 0.5619, 0.1207, 0.5289, 0.2036, 0.5114, 0.2003, 0.5289, 0.2036, 0.5291, 0.2929, 0.5113, 0.2965, 0.5114, 0.2003, 0.5113, 0.2965, 0.507, 0.2974, 0.507, 0.1994, 0.5705, 0.2116, 0.5289, 0.2036, 0.5619, 0.1207, 0.5977, 0.1442, 0.5705, 0.2116, 0.5977, 0.1442, 0.6437, 0.1745, 0.6253, 0.222, 0.5705, 0.2116, 0.6253, 0.222, 0.6249, 0.273, 0.571, 0.2842, 0.5705, 0.2116, 0.571, 0.2842, 0.5291, 0.2929, 0.5289, 0.2036, 0.2318, 0.3675, 0.2322, 0.3655, 0.2747, 0.3652, 0.2752, 0.3674, 0.2318, 0.3675, 0.2752, 0.3674, 0.2781, 0.3814, 0.2292, 0.3806, 0.2318, 0.3675, 0.2292, 0.3806, 0.1836, 0.363, 0.1916, 0.3513, 0.2318, 0.3675, 0.1916, 0.3513, 0.1929, 0.3494, 0.2322, 0.3655, 0.2176, 0.4402, 0.2292, 0.3806, 0.2781, 0.3814, 0.2904, 0.4398, 0.2176, 0.4402, 0.2904, 0.4398, 0.3003, 0.4876, 0.2083, 0.4876, 0.2176, 0.4402, 0.2083, 0.4876, 0.1233, 0.4528, 0.1504, 0.4124, 0.2176, 0.4402, 0.1504, 0.4124, 0.1836, 0.363, 0.2292, 0.3806, 0.2047, 0.5062, 0.2083, 0.4876, 0.3003, 0.4876, 0.3042, 0.5068, 0.2047, 0.5062, 0.3042, 0.5068, 0.3051, 0.511, 0.2038, 0.5106, 0.2047, 0.5062, 0.2038, 0.5106, 0.11, 0.4726, 0.1124, 0.469, 0.2047, 0.5062, 0.1124, 0.469, 0.1233, 0.4528, 0.2083, 0.4876, 0.6149, 0.04276, 0.6124, 0.03906, 0.7023, 0.0001664, 0.7032, 0.004484, 0.6149, 0.04276, 0.7032, 0.004484, 0.7069, 0.02226, 0.625, 0.05753, 0.6149, 0.04276, 0.625, 0.05753, 0.5619, 0.1207, 0.5468, 0.1108, 0.6149, 0.04276, 0.5468, 0.1108, 0.5431, 0.1083, 0.6124, 0.03906, 0.6487, 0.0925, 0.625, 0.05753, 0.7069, 0.02226, 0.7156, 0.06416, 0.6487, 0.0925, 0.7156, 0.06416, 0.7268, 0.1182, 0.68, 0.1386, 0.6487, 0.0925, 0.68, 0.1386, 0.6437, 0.1745, 0.5977, 0.1442, 0.6487, 0.0925, 0.5977, 0.1442, 0.5619, 0.1207, 0.625, 0.05753, 0.3151, 0.3497, 0.3139, 0.348, 0.3439, 0.3169, 0.3458, 0.3181, 0.3151, 0.3497, 0.3458, 0.3181, 0.358, 0.3259, 0.3228, 0.3608, 0.3151, 0.3497, 0.3228, 0.3608, 0.2781, 0.3814, 0.2752, 0.3674, 0.3151, 0.3497, 0.2752, 0.3674, 0.2747, 0.3652, 0.3139, 0.348, 0.3575, 0.4111, 0.3228, 0.3608, 0.358, 0.3259, 0.4086, 0.3587, 0.3575, 0.4111, 0.4086, 0.3587, 0.4497, 0.3854, 0.3849, 0.4511, 0.3575, 0.4111, 0.3849, 0.4511, 0.3003, 0.4876, 0.2904, 0.4398, 0.3575, 0.4111, 0.2904, 0.4398, 0.2781, 0.3814, 0.3228, 0.3608, 0.3956, 0.4668, 0.3849, 0.4511, 0.4497, 0.3854, 0.4661, 0.3961, 0.3956, 0.4668, 0.4661, 0.3961, 0.4698, 0.3985, 0.3982, 0.4705, 0.3956, 0.4668, 0.3982, 0.4705, 0.3051, 0.511, 0.3042, 0.5068, 0.3956, 0.4668, 0.3042, 0.5068, 0.3003, 0.4876, 0.3849, 0.4511, 0.7995, 0.004551, 0.8004, 0.0001478, 0.8916, 0.03622, 0.8891, 0.03991, 0.7995, 0.004551, 0.8891, 0.03991, 0.8792, 0.05509, 0.7962, 0.0221, 0.7995, 0.004551, 0.7962, 0.0221, 0.7069, 0.02226, 0.7032, 0.004484, 0.7995, 0.004551, 0.7032, 0.004484, 0.7023, 0.0001664, 0.8004, 0.0001478, 0.7882, 0.06365, 0.7962, 0.0221, 0.8792, 0.05509, 0.8557, 0.09086, 0.7882, 0.06365, 0.8557, 0.09086, 0.8254, 0.1369, 0.7778, 0.1185, 0.7882, 0.06365, 0.7778, 0.1185, 0.7268, 0.1182, 0.7156, 0.06416, 0.7882, 0.06365, 0.7156, 0.06416, 0.7069, 0.02226, 0.7962, 0.0221, 0.3618, 0.2768, 0.3597, 0.2764, 0.3592, 0.2328, 0.3614, 0.2324, 0.3618, 0.2768, 0.3614, 0.2324, 0.3757, 0.2294, 0.3752, 0.2793, 0.3618, 0.2768, 0.3752, 0.2793, 0.358, 0.3259, 0.3458, 0.3181, 0.3618, 0.2768, 0.3458, 0.3181, 0.3439, 0.3169, 0.3597, 0.2764, 0.4358, 0.2905, 0.3752, 0.2793, 0.3757, 0.2294, 0.4349, 0.2171, 0.4358, 0.2905, 0.4349, 0.2171, 0.4829, 0.207, 0.4836, 0.2994, 0.4358, 0.2905, 0.4836, 0.2994, 0.4497, 0.3854, 0.4086, 0.3587, 0.4358, 0.2905, 0.4086, 0.3587, 0.358, 0.3259, 0.3752, 0.2793, 0.5023, 0.3029, 0.4836, 0.2994, 0.4829, 0.207, 0.5022, 0.203, 0.5023, 0.3029, 0.5022, 0.203, 0.5064, 0.2021, 0.5067, 0.3037, 0.5023, 0.3029, 0.5067, 0.3037, 0.4698, 0.3985, 0.4661, 0.3961, 0.5023, 0.3029, 0.4661, 0.3961, 0.4497, 0.3854, 0.4836, 0.2994, 0.9572, 0.1081, 0.9609, 0.1056, 0.9999, 0.1956, 0.9955, 0.1965, 0.9572, 0.1081, 0.9955, 0.1965, 0.9777, 0.2002, 0.9424, 0.1181, 0.9572, 0.1081, 0.9424, 0.1181, 0.8792, 0.05509, 0.8891, 0.03991, 0.9572, 0.1081, 0.8891, 0.03991, 0.8916, 0.03622, 0.9609, 0.1056, 0.9074, 0.1419, 0.9424, 0.1181, 0.9777, 0.2002, 0.9358, 0.2089, 0.9074, 0.1419, 0.9358, 0.2089, 0.8818, 0.22, 0.8612, 0.1733, 0.9074, 0.1419, 0.8612, 0.1733, 0.8254, 0.1369, 0.8557, 0.09086, 0.9074, 0.1419, 0.8557, 0.09086, 0.8792, 0.05509, 0.9424, 0.1181, 0.344, 0.1914, 0.3422, 0.1926, 0.3116, 0.1618, 0.3129, 0.16, 0.344, 0.1914, 0.3129, 0.16, 0.321, 0.148, 0.3553, 0.1839, 0.344, 0.1914, 0.3553, 0.1839, 0.3757, 0.2294, 0.3614, 0.2324, 0.344, 0.1914, 0.3614, 0.2324, 0.3592, 0.2328, 0.3422, 0.1926, 0.4063, 0.1495, 0.3553, 0.1839, 0.321, 0.148, 0.3544, 0.09801, 0.4063, 0.1495, 0.3544, 0.09801, 0.3813, 0.05731, 0.4465, 0.1223, 0.4063, 0.1495, 0.4465, 0.1223, 0.4829, 0.207, 0.4349, 0.2171, 0.4063, 0.1495, 0.4349, 0.2171, 0.3757, 0.2294, 0.3553, 0.1839, 0.4622, 0.1116, 0.4465, 0.1223, 0.3813, 0.05731, 0.3921, 0.04101, 0.4622, 0.1116, 0.3921, 0.04101, 0.3944, 0.0374, 0.4659, 0.1091, 0.4622, 0.1116, 0.4659, 0.1091, 0.5064, 0.2021, 0.5022, 0.203, 0.4622, 0.1116, 0.5022, 0.203, 0.4829, 0.207, 0.4465, 0.1223, 0.9954, 0.2929, 0.9998, 0.2937, 0.9636, 0.3849, 0.9599, 0.3825, 0.9954, 0.2929, 0.9599, 0.3825, 0.9448, 0.3725, 0.9778, 0.2895, 0.9954, 0.2929, 0.9778, 0.2895, 0.9777, 0.2002, 0.9955, 0.1965, 0.9954, 0.2929, 0.9955, 0.1965, 0.9999, 0.1956, 0.9998, 0.2937, 0.9363, 0.2816, 0.9778, 0.2895, 0.9448, 0.3725, 0.909, 0.349, 0.9363, 0.2816, 0.909, 0.349, 0.863, 0.3187, 0.8814, 0.2711, 0.9363, 0.2816, 0.8814, 0.2711, 0.8818, 0.22, 0.9358, 0.2089, 0.9363, 0.2816, 0.9358, 0.2089, 0.9777, 0.2002, 0.9778, 0.2895, 0.2727, 0.143, 0.2723, 0.1451, 0.2302, 0.1448, 0.2297, 0.1426, 0.2727, 0.143, 0.2297, 0.1426, 0.2268, 0.1288, 0.2754, 0.13, 0.2727, 0.143, 0.2754, 0.13, 0.321, 0.148, 0.3129, 0.16, 0.2727, 0.143, 0.3129, 0.16, 0.3116, 0.1618, 0.2723, 0.1451, 0.2872, 0.07041, 0.2754, 0.13, 0.2268, 0.1288, 0.2147, 0.07088, 0.2872, 0.07041, 0.2147, 0.07088, 0.2047, 0.02343, 0.2963, 0.02311, 0.2872, 0.07041, 0.2963, 0.02311, 0.3813, 0.05731, 0.3544, 0.09801, 0.2872, 0.07041, 0.3544, 0.09801, 0.321, 0.148, 0.2754, 0.13, 0.2998, 0.004565, 0.2963, 0.02311, 0.2047, 0.02343, 0.2007, 0.004372, 0.2998, 0.004565, 0.2007, 0.004372, 0.1998, 0.0001478, 0.3007, 0.0001478, 0.2998, 0.004565, 0.3007, 0.0001478, 0.3944, 0.0374, 0.3921, 0.04101, 0.2998, 0.004565, 0.3921, 0.04101, 0.3813, 0.05731, 0.2963, 0.02311, 0.8917, 0.4504, 0.8942, 0.4542, 0.8042, 0.493, 0.8033, 0.4887, 0.8917, 0.4504, 0.8033, 0.4887, 0.7997, 0.4709, 0.8817, 0.4357, 0.8917, 0.4504, 0.8817, 0.4357, 0.9448, 0.3725, 0.9599, 0.3825, 0.8917, 0.4504, 0.9599, 0.3825, 0.9636, 0.3849, 0.8942, 0.4542, 0.8579, 0.4007, 0.8817, 0.4357, 0.7997, 0.4709, 0.791, 0.429, 0.8579, 0.4007, 0.791, 0.429, 0.7799, 0.375, 0.8266, 0.3545, 0.8579, 0.4007, 0.8266, 0.3545, 0.863, 0.3187, 0.909, 0.349, 0.8579, 0.4007, 0.909, 0.349, 0.9448, 0.3725, 0.8817, 0.4357, 0.09503, 0.5113, 0.1006, 0.5407, 0.06129, 0.5432, 0.05165, 0.5285, 0.2718, 0.1476, 0.2307, 0.1474, 0.2302, 0.1448, 0.2723, 0.1451, 0.2718, 0.1476, 0.2723, 0.1451, 0.3116, 0.1618, 0.3101, 0.1641, 0.09503, 0.5113, 0.1417, 0.5113, 0.1381, 0.5285, 0.1006, 0.5407, 0.1845, 0.5298, 0.1677, 0.5546, 0.1381, 0.5285, 0.1417, 0.5113, 0.3401, 0.1941, 0.3101, 0.1641, 0.3116, 0.1618, 0.3422, 0.1926, 0.3401, 0.1941, 0.3422, 0.1926, 0.3592, 0.2328, 0.3565, 0.2334, 0.1845, 0.5298, 0.2175, 0.5628, 0.2028, 0.5725, 0.1677, 0.5546, 0.2347, 0.6062, 0.2053, 0.6118, 0.2028, 0.5725, 0.2175, 0.5628, 0.3572, 0.276, 0.3565, 0.2334, 0.3592, 0.2328, 0.3597, 0.2764, 0.3572, 0.276, 0.3597, 0.2764, 0.3439, 0.3169, 0.3416, 0.3154, 0.2347, 0.6062, 0.2347, 0.6528, 0.2175, 0.6493, 0.2053, 0.6118, 0.2161, 0.6957, 0.1914, 0.6789, 0.2175, 0.6493, 0.2347, 0.6528, 0.3125, 0.3459, 0.3416, 0.3154, 0.3439, 0.3169, 0.3139, 0.348, 0.3125, 0.3459, 0.3139, 0.348, 0.2747, 0.3652, 0.2741, 0.3625, 0.2161, 0.6957, 0.1832, 0.7287, 0.1735, 0.714, 0.1914, 0.6789, 0.1398, 0.7458, 0.1342, 0.7165, 0.1735, 0.714, 0.1832, 0.7287, 0.2327, 0.363, 0.2741, 0.3625, 0.2747, 0.3652, 0.2322, 0.3655, 0.2327, 0.363, 0.2322, 0.3655, 0.1929, 0.3494, 0.1944, 0.3472, 0.1398, 0.7458, 0.09314, 0.7458, 0.0967, 0.7286, 0.1342, 0.7165, 0.05032, 0.7273, 0.06712, 0.7026, 0.0967, 0.7286, 0.09314, 0.7458, 0.1657, 0.3172, 0.1944, 0.3472, 0.1929, 0.3494, 0.1635, 0.3185, 0.1657, 0.3172, 0.1635, 0.3185, 0.1479, 0.2778, 0.1506, 0.2773, 0.05032, 0.7273, 0.01733, 0.6943, 0.032, 0.6847, 0.06712, 0.7026, 0.01867, 0.5615, 0.04339, 0.5783, 0.01734, 0.6079, 0.0001478, 0.6043, 0.193, 0.164, 0.1645, 0.1944, 0.1622, 0.1929, 0.1916, 0.1619, 0.193, 0.164, 0.1916, 0.1619, 0.2302, 0.1448, 0.2307, 0.1474, 0.01867, 0.5615, 0.05165, 0.5285, 0.06129, 0.5432, 0.04339, 0.5783, 0.0001478, 0.651, 0.02951, 0.6454, 0.032, 0.6847, 0.01733, 0.6943, 0.1496, 0.2341, 0.1506, 0.2773, 0.1479, 0.2778, 0.147, 0.2337, 0.1496, 0.2341, 0.147, 0.2337, 0.1622, 0.1929, 0.1645, 0.1944, 0.0001478, 0.651, 0.0001478, 0.6043, 0.01734, 0.6079, 0.02951, 0.6454])
me_cylinder_003.use_remesh_preserve_volume = False
me_cylinder_003.use_remesh_preserve_attributes = False
me_cylinder_003.use_mirror_vertex_groups = False
me_cylinder_003.update()

# ---- objects
ob_ucx_plate_00 = bpy.data.objects.new('UCX_plate_00', me_cylinder_010)
ob_ucx_plate_08 = bpy.data.objects.new('UCX_plate_08', me_cylinder_009)
ob_ucx_plate_07 = bpy.data.objects.new('UCX_plate_07', me_cylinder_008)
ob_ucx_plate_06 = bpy.data.objects.new('UCX_plate_06', me_cylinder_007)
ob_ucx_plate_05 = bpy.data.objects.new('UCX_plate_05', me_cylinder_006)
ob_ucx_plate_04 = bpy.data.objects.new('UCX_plate_04', me_cylinder_005)
ob_ucx_plate_03 = bpy.data.objects.new('UCX_plate_03', me_cylinder_004)
ob_ucx_plate_02 = bpy.data.objects.new('UCX_plate_02', me_cylinder_001)
ob_ucx_plate_01 = bpy.data.objects.new('UCX_plate_01', me_cylinder_000)
ob_plate = bpy.data.objects.new('plate', me_cylinder_003)

# ---- transforms, parenting, visibility, modifiers, constraints
ob_ucx_plate_00.location = (0.0, 0.0, 2.938)
ob_ucx_plate_00.color = (0.8, 0.8, 0.8, 1.0)
ob_ucx_plate_00.hide_viewport = True
ob_ucx_plate_00.lineart.crease_threshold = 0.0
ob_ucx_plate_08.location = (0.0, 0.0, 0.0)
ob_ucx_plate_08.color = (0.8, 0.8, 0.8, 1.0)
ob_ucx_plate_08.hide_viewport = True
ob_ucx_plate_08.lineart.crease_threshold = 0.0
ob_ucx_plate_07.location = (0.0, 0.0, 0.0)
ob_ucx_plate_07.color = (0.8, 0.8, 0.8, 1.0)
ob_ucx_plate_07.hide_viewport = True
ob_ucx_plate_07.lineart.crease_threshold = 0.0
ob_ucx_plate_06.location = (0.0, 0.0, 0.0)
ob_ucx_plate_06.color = (0.8, 0.8, 0.8, 1.0)
ob_ucx_plate_06.hide_viewport = True
ob_ucx_plate_06.lineart.crease_threshold = 0.0
ob_ucx_plate_05.location = (0.0, 0.0, 0.0)
ob_ucx_plate_05.color = (0.8, 0.8, 0.8, 1.0)
ob_ucx_plate_05.hide_viewport = True
ob_ucx_plate_05.lineart.crease_threshold = 0.0
ob_ucx_plate_04.location = (0.0, 0.0, 0.0)
ob_ucx_plate_04.color = (0.8, 0.8, 0.8, 1.0)
ob_ucx_plate_04.hide_viewport = True
ob_ucx_plate_04.lineart.crease_threshold = 0.0
ob_ucx_plate_03.location = (0.0, 0.0, 0.0)
ob_ucx_plate_03.color = (0.8, 0.8, 0.8, 1.0)
ob_ucx_plate_03.hide_viewport = True
ob_ucx_plate_03.lineart.crease_threshold = 0.0
ob_ucx_plate_02.location = (0.0, 0.0, 0.0)
ob_ucx_plate_02.color = (0.8, 0.8, 0.8, 1.0)
ob_ucx_plate_02.hide_viewport = True
ob_ucx_plate_02.lineart.crease_threshold = 0.0
ob_ucx_plate_01.location = (0.0, 0.0, 0.0)
ob_ucx_plate_01.color = (0.8, 0.8, 0.8, 1.0)
ob_ucx_plate_01.hide_viewport = True
ob_ucx_plate_01.lineart.crease_threshold = 0.0
ob_plate.location = (0.0, 0.0, 0.0)
ob_plate.color = (0.8, 0.8, 0.8, 1.0)
ob_plate.lineart.crease_threshold = 0.0

# ---- collection membership
col_collection_1.objects.link(ob_ucx_plate_00)
col_collection_1.objects.link(ob_ucx_plate_08)
col_collection_1.objects.link(ob_ucx_plate_07)
col_collection_1.objects.link(ob_ucx_plate_06)
col_collection_1.objects.link(ob_ucx_plate_05)
col_collection_1.objects.link(ob_ucx_plate_04)
col_collection_1.objects.link(ob_ucx_plate_03)
col_collection_1.objects.link(ob_ucx_plate_02)
col_collection_1.objects.link(ob_ucx_plate_01)
col_collection_1.objects.link(ob_plate)

# ---- scene / render settings (as saved in the file)
scene.frame_start = 1; scene.frame_end = 250; scene.frame_set(1)
scene.render.engine = 'CYCLES'
scene.render.resolution_percentage = 50
scene.render.dither_intensity = 0.0
scene.cycles.use_denoising = False
scene.cycles.samples = 10
scene.cycles.sampling_pattern = 'TABULATED_SOBOL'
scene.cycles.light_sampling_threshold = 0.0
scene.cycles.use_adaptive_sampling = False
scene.cycles.use_light_tree = False
scene.cycles.blur_glossy = 0.0
scene.cycles.pixel_filter_type = 'GAUSSIAN'
scene.cycles.sample_clamp_indirect = 0.0
scene.view_settings.view_transform = 'Standard'
bpy.context.view_layer.update()

# ---- added for rendering (the .blend has no active camera and no usable light): camera, sun
cam_auto = bpy.data.cameras.new('AutoCamera')
cam_auto.lens = 50.0
cam_auto.sensor_width = 36.0
cam_auto.clip_end = 1000.0
ob_auto_camera = bpy.data.objects.new('AutoCamera', cam_auto)
scene.collection.objects.link(ob_auto_camera)
ob_auto_camera.location = (35.3806, -42.4568, 28.9865)
ob_auto_camera.rotation_euler = (1.09748, -7.21219e-08, 0.694738)
scene.camera = ob_auto_camera
light_auto_sun = bpy.data.lights.new('AutoSun', 'SUN')
light_auto_sun.energy = 3.0
light_auto_sun.angle = 0.0523599
ob_auto_sun = bpy.data.objects.new('AutoSun', light_auto_sun)
scene.collection.objects.link(ob_auto_sun)
ob_auto_sun.rotation_euler = (0.872665, 0.174533, 0.523599)
bpy.context.view_layer.update()

